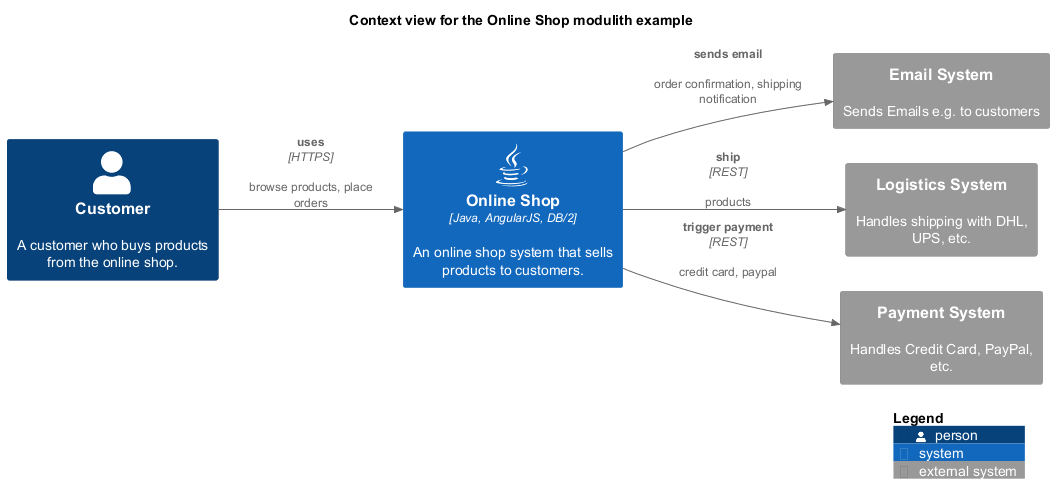

The diagram above was rendered by PlantUML. Its source (embedded in the PNG):
@startuml context-view
!include <C4/C4_Context.puml>
!include <awslib14/AWSCommon>
!include <awslib14/AWSC4Integration>
!include <azure/AzureCommon>
!include <azure/AzureC4Integration>
!include <tupadr3/common>
!include <tupadr3/font-awesome-5/java>
!include <tupadr3/devicons2/angularjs>
LAYOUT_LEFT_RIGHT()
title Context view for the Online Shop modulith example
System_Ext(softwareDevelopment_architecture_example_modulith_emailSystem, "Email System", $descr="Sends Emails e.g. to customers")
Person(softwareDevelopment_architecture_example_modulith_customer, "Customer", $descr="A customer who buys products from the online shop.")
System(softwareDevelopment_architecture_example_modulith_onlineShopSystem, "Online Shop", $descr="An online shop system that sells products to customers.", $type="Java, AngularJS, DB/2", $sprite="java")
System_Ext(softwareDevelopment_architecture_example_modulith_logisticsSystem, "Logistics System", $descr="Handles shipping with DHL, UPS, etc.")
System_Ext(softwareDevelopment_architecture_example_modulith_paymentSystem, "Payment System", $descr="Handles Credit Card, PayPal, etc.")
Rel(softwareDevelopment_architecture_example_modulith_onlineShopSystem, softwareDevelopment_architecture_example_modulith_paymentSystem, "trigger payment", $descr="credit card, paypal", $techn="REST")
Rel(softwareDevelopment_architecture_example_modulith_onlineShopSystem, softwareDevelopment_architecture_example_modulith_emailSystem, "sends email", $descr="order confirmation, shipping notification")
Rel(softwareDevelopment_architecture_example_modulith_customer, softwareDevelopment_architecture_example_modulith_onlineShopSystem, "uses", $descr="browse products, place orders", $techn="HTTPS")
Rel(softwareDevelopment_architecture_example_modulith_onlineShopSystem, softwareDevelopment_architecture_example_modulith_logisticsSystem, "ship", $descr="products", $techn="REST")
SHOW_LEGEND()
@enduml